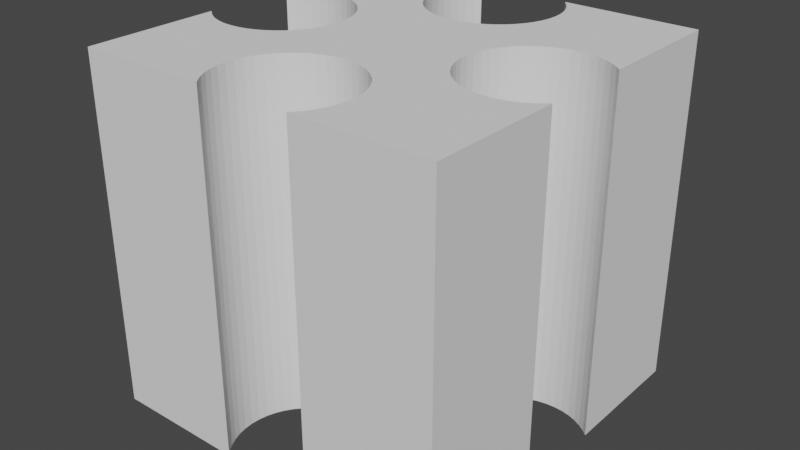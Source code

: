 # Source: Blackbox.blend  (saved by Blender 3.2.14; exported with 4.5.12 LTS)
import bpy
from mathutils import Matrix  # noqa: F401  (used for matrix-valued properties, if any)

bpy.ops.wm.read_factory_settings(use_empty=True)
scene = bpy.context.scene
scene.name = 'Scene'

# ---- collections
col_collection = bpy.data.collections.new('Collection'); scene.collection.children.link(col_collection)

# ---- world
world_world = bpy.data.worlds.new('World'); scene.world = world_world
world_world.use_nodes = True; world_world.node_tree.nodes.clear()
_N = world_world.node_tree.nodes; _L = world_world.node_tree.links
n0 = _N.new('ShaderNodeOutputWorld'); n0.name = 'World Output'; n0.location = (300, 300)
n1 = _N.new('ShaderNodeBackground'); n1.name = 'Background'; n1.location = (10, 300)
n1.inputs[0].default_value = (0.05088, 0.05088, 0.05088, 1.0)
_L.new(n1.outputs[0], n0.inputs[0])
n0.is_active_output = True
world_world.color = (0.05088, 0.05088, 0.05088)
world_world.use_sun_shadow = False
world_world.sun_shadow_jitter_overblur = 0.0

# ---- meshes
me_rectangle_001 = bpy.data.meshes.new('Rectangle.001')
me_rectangle_001.from_pydata([(-1.0, 1.0, 0.0), (1.0, 1.0, 0.0), (1.0, -1.0, 0.0), (-1.0, -1.0, 0.0), (-1.0, 0.2613, 0.0), (-1.0, -0.2613, 0.0), (-0.3885, -0.04926, 0.0), (-0.3982, -0.09652, 0.0), (-0.4138, -0.1413, 0.0), (-0.4348, -0.1833, 0.0), (-0.4609, -0.2219, 0.0), (-0.4916, -0.2568, 0.0), (-0.5265, -0.2875, 0.0), (-0.5651, -0.3135, 0.0), (-0.607, -0.3346, 0.0), (-0.6518, -0.3502, 0.0), (-0.6991, -0.3598, 0.0), (-0.7484, -0.3631, 0.0), (-0.7976, -0.3598, 0.0), (-0.8449, -0.3502, 0.0), (-0.8897, -0.3346, 0.0), (-0.9316, -0.3135, 0.0), (-0.9702, -0.2875, 0.0), (-0.9702, 0.2875, 0.0), (-0.9316, 0.3135, 0.0), (-0.8897, 0.3346, 0.0), (-0.8449, 0.3502, 0.0), (-0.7976, 0.3598, 0.0), (-0.7484, 0.3631, 0.0), (-0.6991, 0.3598, 0.0), (-0.6518, 0.3502, 0.0), (-0.607, 0.3346, 0.0), (-0.5651, 0.3135, 0.0), (-0.5265, 0.2875, 0.0), (-0.4916, 0.2568, 0.0), (-0.4609, 0.2219, 0.0), (-0.4348, 0.1833, 0.0), (-0.4138, 0.1413, 0.0), (-0.3982, 0.09652, 0.0), (-0.3885, 0.04926, 0.0), (-0.3852, 2.98e-08, 0.0), (1.0, 0.2613, 0.0), (1.0, -0.2613, 0.0), (0.9702, -0.2875, 0.0), (0.9316, -0.3135, 0.0), (0.8897, -0.3346, 0.0), (0.8449, -0.3502, 0.0), (0.7976, -0.3598, 0.0), (0.7484, -0.3631, 0.0), (0.6991, -0.3598, 0.0), (0.6518, -0.3502, 0.0), (0.607, -0.3346, 0.0), (0.5651, -0.3135, 0.0), (0.5265, -0.2875, 0.0), (0.4916, -0.2568, 0.0), (0.4609, -0.2219, 0.0), (0.4348, -0.1833, 0.0), (0.4138, -0.1413, 0.0), (0.3982, -0.09652, 0.0), (0.3885, -0.04926, 0.0), (0.3852, 0.0, 0.0), (0.3885, 0.04926, 0.0), (0.3982, 0.09652, 0.0), (0.4138, 0.1413, 0.0), (0.4348, 0.1833, 0.0), (0.4609, 0.2219, 0.0), (0.4916, 0.2568, 0.0), (0.5265, 0.2875, 0.0), (0.5651, 0.3135, 0.0), (0.607, 0.3346, 0.0), (0.6518, 0.3502, 0.0), (0.6991, 0.3598, 0.0), (0.7484, 0.3631, 0.0), (0.7976, 0.3598, 0.0), (0.8449, 0.3502, 0.0), (0.8897, 0.3346, 0.0), (0.9316, 0.3135, 0.0), (0.9702, 0.2875, 0.0), (-0.2613, 1.0, 0.0), (0.2613, 1.0, 0.0), (0.3598, 0.6991, 0.0), (0.3502, 0.6518, 0.0), (0.3346, 0.607, 0.0), (0.3135, 0.5651, 0.0), (0.2875, 0.5265, 0.0), (0.2568, 0.4916, 0.0), (0.2219, 0.4609, 0.0), (0.1833, 0.4348, 0.0), (0.1413, 0.4138, 0.0), (0.09652, 0.3982, 0.0), (0.04926, 0.3885, 0.0), (-3.874e-07, 0.3852, 0.0), (-0.04926, 0.3885, 0.0), (-0.09652, 0.3982, 0.0), (-0.1413, 0.4138, 0.0), (-0.1833, 0.4348, 0.0), (-0.2219, 0.4609, 0.0), (-0.2568, 0.4916, 0.0), (-0.2875, 0.5265, 0.0), (-0.3135, 0.5651, 0.0), (-0.3346, 0.607, 0.0), (-0.3502, 0.6518, 0.0), (-0.3598, 0.6991, 0.0), (-0.3631, 0.7484, 0.0), (-0.3598, 0.7976, 0.0), (-0.3502, 0.8449, 0.0), (-0.3346, 0.8897, 0.0), (-0.3135, 0.9316, 0.0), (-0.2875, 0.9702, 0.0), (0.2875, 0.9702, 0.0), (0.3135, 0.9316, 0.0), (0.3346, 0.8897, 0.0), (0.3502, 0.8449, 0.0), (0.3598, 0.7976, 0.0), (0.3631, 0.7484, 0.0), (0.2613, -1.0, 0.0), (-0.2613, -1.0, 0.0), (0.3598, -0.7976, 0.0), (0.3502, -0.8449, 0.0), (0.3346, -0.8897, 0.0), (0.3135, -0.9316, 0.0), (0.2875, -0.9702, 0.0), (-0.2875, -0.9702, 0.0), (-0.3135, -0.9316, 0.0), (-0.3346, -0.8897, 0.0), (-0.3502, -0.8449, 0.0), (-0.3598, -0.7976, 0.0), (-0.3631, -0.7484, 0.0), (-0.3598, -0.6991, 0.0), (-0.3502, -0.6518, 0.0), (-0.3346, -0.607, 0.0), (-0.3135, -0.5651, 0.0), (-0.2875, -0.5265, 0.0), (-0.2568, -0.4916, 0.0), (-0.2219, -0.4609, 0.0), (-0.1833, -0.4348, 0.0), (-0.1413, -0.4138, 0.0), (-0.09652, -0.3982, 0.0), (-0.04926, -0.3885, 0.0), (3.874e-07, -0.3852, 0.0), (0.04926, -0.3885, 0.0), (0.09652, -0.3982, 0.0), (0.1413, -0.4138, 0.0), (0.1833, -0.4348, 0.0), (0.2219, -0.4609, 0.0), (0.2568, -0.4916, 0.0), (0.2875, -0.5265, 0.0), (0.3135, -0.5651, 0.0), (0.3346, -0.607, 0.0), (0.3502, -0.6518, 0.0), (0.3598, -0.6991, 0.0), (0.3631, -0.7484, 0.0), (-1.0, -0.2613, 77.53), (-1.0, -1.0, 77.53), (1.0, 1.0, 77.53), (0.2613, 1.0, 77.53), (-0.2613, -1.0, 77.53), (1.0, -0.2613, 77.53), (1.0, -1.0, 77.53), (-1.0, 1.0, 77.53), (-1.0, 0.2613, 77.53), (-0.3885, -0.04926, 77.53), (-0.3982, -0.09652, 77.53), (-0.4138, -0.1413, 77.53), (-0.4348, -0.1833, 77.53), (-0.4609, -0.2219, 77.53), (-0.4916, -0.2568, 77.53), (-0.5265, -0.2875, 77.53), (-0.5651, -0.3135, 77.53), (-0.607, -0.3346, 77.53), (-0.6518, -0.3502, 77.53), (-0.6991, -0.3598, 77.53), (-0.7484, -0.3631, 77.53), (-0.7976, -0.3598, 77.53), (-0.8449, -0.3502, 77.53), (-0.8897, -0.3346, 77.53), (-0.9316, -0.3135, 77.53), (-0.9702, -0.2875, 77.53), (-0.9702, 0.2875, 77.53), (-0.9316, 0.3135, 77.53), (-0.8897, 0.3346, 77.53), (-0.8449, 0.3502, 77.53), (-0.7976, 0.3598, 77.53), (-0.7484, 0.3631, 77.53), (-0.6991, 0.3598, 77.53), (-0.6518, 0.3502, 77.53), (-0.607, 0.3346, 77.53), (-0.5651, 0.3135, 77.53), (-0.5265, 0.2875, 77.53), (-0.4916, 0.2568, 77.53), (-0.4609, 0.2219, 77.53), (-0.4348, 0.1833, 77.53), (-0.4138, 0.1413, 77.53), (-0.3982, 0.09652, 77.53), (-0.3885, 0.04926, 77.53), (-0.3852, 2.98e-08, 77.53), (1.0, 0.2613, 77.53), (0.9702, -0.2875, 77.53), (0.9316, -0.3135, 77.53), (0.8897, -0.3346, 77.53), (0.8449, -0.3502, 77.53), (0.7976, -0.3598, 77.53), (0.7484, -0.3631, 77.53), (0.6991, -0.3598, 77.53), (0.6518, -0.3502, 77.53), (0.607, -0.3346, 77.53), (0.5651, -0.3135, 77.53), (0.5265, -0.2875, 77.53), (0.4916, -0.2568, 77.53), (0.4609, -0.2219, 77.53), (0.4348, -0.1833, 77.53), (0.4138, -0.1413, 77.53), (0.3982, -0.09652, 77.53), (0.3885, -0.04926, 77.53), (0.3852, 0.0, 77.53), (0.3885, 0.04926, 77.53), (0.3982, 0.09652, 77.53), (0.4138, 0.1413, 77.53), (0.4348, 0.1833, 77.53), (0.4609, 0.2219, 77.53), (0.4916, 0.2568, 77.53), (0.5265, 0.2875, 77.53), (0.5651, 0.3135, 77.53), (0.607, 0.3346, 77.53), (0.6518, 0.3502, 77.53), (0.6991, 0.3598, 77.53), (0.7484, 0.3631, 77.53), (0.7976, 0.3598, 77.53), (0.8449, 0.3502, 77.53), (0.8897, 0.3346, 77.53), (0.9316, 0.3135, 77.53), (0.9702, 0.2875, 77.53), (-0.2613, 1.0, 77.53), (0.3598, 0.6991, 77.53), (0.3502, 0.6518, 77.53), (0.3346, 0.607, 77.53), (0.3135, 0.5651, 77.53), (0.2875, 0.5265, 77.53), (0.2568, 0.4916, 77.53), (0.2219, 0.4609, 77.53), (0.1833, 0.4348, 77.53), (0.1413, 0.4138, 77.53), (0.09652, 0.3982, 77.53), (0.04926, 0.3885, 77.53), (-3.874e-07, 0.3852, 77.53), (-0.04926, 0.3885, 77.53), (-0.09652, 0.3982, 77.53), (-0.1413, 0.4138, 77.53), (-0.1833, 0.4348, 77.53), (-0.2219, 0.4609, 77.53), (-0.2568, 0.4916, 77.53), (-0.2875, 0.5265, 77.53), (-0.3135, 0.5651, 77.53), (-0.3346, 0.607, 77.53), (-0.3502, 0.6518, 77.53), (-0.3598, 0.6991, 77.53), (-0.3631, 0.7484, 77.53), (-0.3598, 0.7976, 77.53), (-0.3502, 0.8449, 77.53), (-0.3346, 0.8897, 77.53), (-0.3135, 0.9316, 77.53), (-0.2875, 0.9702, 77.53), (0.2875, 0.9702, 77.53), (0.3135, 0.9316, 77.53), (0.3346, 0.8897, 77.53), (0.3502, 0.8449, 77.53), (0.3598, 0.7976, 77.53), (0.3631, 0.7484, 77.53), (0.2613, -1.0, 77.53), (0.3598, -0.7976, 77.53), (0.3502, -0.8449, 77.53), (0.3346, -0.8897, 77.53), (0.3135, -0.9316, 77.53), (0.2875, -0.9702, 77.53), (-0.2875, -0.9702, 77.53), (-0.3135, -0.9316, 77.53), (-0.3346, -0.8897, 77.53), (-0.3502, -0.8449, 77.53), (-0.3598, -0.7976, 77.53), (-0.3631, -0.7484, 77.53), (-0.3598, -0.6991, 77.53), (-0.3502, -0.6518, 77.53), (-0.3346, -0.607, 77.53), (-0.3135, -0.5651, 77.53), (-0.2875, -0.5265, 77.53), (-0.2568, -0.4916, 77.53), (-0.2219, -0.4609, 77.53), (-0.1833, -0.4348, 77.53), (-0.1413, -0.4138, 77.53), (-0.09652, -0.3982, 77.53), (-0.04926, -0.3885, 77.53), (3.874e-07, -0.3852, 77.53), (0.04926, -0.3885, 77.53), (0.09652, -0.3982, 77.53), (0.1413, -0.4138, 77.53), (0.1833, -0.4348, 77.53), (0.2219, -0.4609, 77.53), (0.2568, -0.4916, 77.53), (0.2875, -0.5265, 77.53), (0.3135, -0.5651, 77.53), (0.3346, -0.607, 77.53), (0.3502, -0.6518, 77.53), (0.3598, -0.6991, 77.53), (0.3631, -0.7484, 77.53)], [], [(3, 5, 22, 21, 20, 19, 18, 17, 16, 15, 14, 13, 12, 11, 10, 9, 8, 7, 6, 40, 39, 38, 37, 36, 35, 34, 33, 32, 31, 30, 29, 28, 27, 26, 25, 24, 23, 4, 0, 78, 108, 107, 106, 105, 104, 103, 102, 101, 100, 99, 98, 97, 96, 95, 94, 93, 92, 91, 90, 89, 88, 87, 86, 85, 84, 83, 82, 81, 80, 114, 113, 112, 111, 110, 109, 79, 1), (3, 1, 41, 77, 76, 75, 74, 73, 72, 71, 70, 69, 68, 67, 66, 65, 64, 63, 62, 61, 60, 59, 58, 57, 56, 55, 54, 53, 52, 51, 50, 49, 48, 47, 46, 45, 44, 43, 42, 2, 115, 121, 120, 119, 118, 117, 151, 150, 149, 148, 147, 146, 145, 144, 143, 142, 141, 140, 139, 138, 137, 136, 135, 134, 133, 132, 131, 130, 129, 128, 127, 126, 125, 124, 123, 122, 116), (153, 154, 155, 262, 263, 264, 265, 266, 267, 233, 234, 235, 236, 237, 238, 239, 240, 241, 242, 243, 244, 245, 246, 247, 248, 249, 250, 251, 252, 253, 254, 255, 256, 257, 258, 259, 260, 261, 232, 159, 160, 178, 179, 180, 181, 182, 183, 184, 185, 186, 187, 188, 189, 190, 191, 192, 193, 194, 195, 161, 162, 163, 164, 165, 166, 167, 168, 169, 170, 171, 172, 173, 174, 175, 176, 177, 152), (153, 156, 274, 275, 276, 277, 278, 279, 280, 281, 282, 283, 284, 285, 286, 287, 288, 289, 290, 291, 292, 293, 294, 295, 296, 297, 298, 299, 300, 301, 302, 303, 269, 270, 271, 272, 273, 268, 158, 157, 197, 198, 199, 200, 201, 202, 203, 204, 205, 206, 207, 208, 209, 210, 211, 212, 213, 214, 215, 216, 217, 218, 219, 220, 221, 222, 223, 224, 225, 226, 227, 228, 229, 230, 231, 196, 154), (33, 34, 189, 188), (136, 137, 289, 288), (86, 87, 240, 239), (34, 35, 190, 189), (137, 138, 290, 289), (87, 88, 241, 240), (35, 36, 191, 190), (138, 139, 291, 290), (88, 89, 242, 241), (36, 37, 192, 191), (139, 140, 292, 291), (89, 90, 243, 242), (37, 38, 193, 192), (140, 141, 293, 292), (90, 91, 244, 243), (38, 39, 194, 193), (141, 142, 294, 293), (91, 92, 245, 244), (39, 40, 195, 194), (142, 143, 295, 294), (92, 93, 246, 245), (40, 6, 161, 195), (143, 144, 296, 295), (93, 94, 247, 246), (41, 1, 154, 196), (144, 145, 297, 296), (94, 95, 248, 247), (42, 43, 197, 157), (145, 146, 298, 297), (95, 96, 249, 248), (43, 44, 198, 197), (146, 147, 299, 298), (96, 97, 250, 249), (44, 45, 199, 198), (147, 148, 300, 299), (97, 98, 251, 250), (45, 46, 200, 199), (148, 149, 301, 300), (98, 99, 252, 251), (46, 47, 201, 200), (149, 150, 302, 301), (99, 100, 253, 252), (47, 48, 202, 201), (150, 151, 303, 302), (100, 101, 254, 253), (48, 49, 203, 202), (151, 117, 269, 303), (101, 102, 255, 254), (49, 50, 204, 203), (102, 103, 256, 255), (50, 51, 205, 204), (5, 3, 153, 152), (103, 104, 257, 256), (51, 52, 206, 205), (104, 105, 258, 257), (52, 53, 207, 206), (1, 79, 155, 154), (105, 106, 259, 258), (53, 54, 208, 207), (3, 116, 156, 153), (106, 107, 260, 259), (54, 55, 209, 208), (2, 42, 157, 158), (107, 108, 261, 260), (55, 56, 210, 209), (0, 4, 160, 159), (108, 78, 232, 261), (56, 57, 211, 210), (6, 7, 162, 161), (79, 109, 262, 155), (57, 58, 212, 211), (7, 8, 163, 162), (109, 110, 263, 262), (58, 59, 213, 212), (8, 9, 164, 163), (110, 111, 264, 263), (59, 60, 214, 213), (9, 10, 165, 164), (111, 112, 265, 264), (60, 61, 215, 214), (10, 11, 166, 165), (112, 113, 266, 265), (61, 62, 216, 215), (11, 12, 167, 166), (113, 114, 267, 266), (62, 63, 217, 216), (12, 13, 168, 167), (114, 80, 233, 267), (63, 64, 218, 217), (13, 14, 169, 168), (115, 2, 158, 268), (64, 65, 219, 218), (14, 15, 170, 169), (117, 118, 270, 269), (65, 66, 220, 219), (15, 16, 171, 170), (118, 119, 271, 270), (66, 67, 221, 220), (16, 17, 172, 171), (119, 120, 272, 271), (67, 68, 222, 221), (17, 18, 173, 172), (120, 121, 273, 272), (68, 69, 223, 222), (18, 19, 174, 173), (121, 115, 268, 273), (69, 70, 224, 223), (19, 20, 175, 174), (116, 122, 274, 156), (70, 71, 225, 224), (20, 21, 176, 175), (122, 123, 275, 274), (71, 72, 226, 225), (21, 22, 177, 176), (123, 124, 276, 275), (72, 73, 227, 226), (22, 5, 152, 177), (124, 125, 277, 276), (73, 74, 228, 227), (4, 23, 178, 160), (125, 126, 278, 277), (74, 75, 229, 228), (23, 24, 179, 178), (126, 127, 279, 278), (75, 76, 230, 229), (24, 25, 180, 179), (127, 128, 280, 279), (76, 77, 231, 230), (25, 26, 181, 180), (128, 129, 281, 280), (77, 41, 196, 231), (26, 27, 182, 181), (129, 130, 282, 281), (78, 0, 159, 232), (27, 28, 183, 182), (130, 131, 283, 282), (80, 81, 234, 233), (28, 29, 184, 183), (131, 132, 284, 283), (81, 82, 235, 234), (29, 30, 185, 184), (132, 133, 285, 284), (82, 83, 236, 235), (30, 31, 186, 185), (133, 134, 286, 285), (83, 84, 237, 236), (31, 32, 187, 186), (134, 135, 287, 286), (84, 85, 238, 237), (32, 33, 188, 187), (135, 136, 288, 287), (85, 86, 239, 238)])
_uv = me_rectangle_001.uv_layers.new(name='UVMap')
_uv.uv.foreach_set('vector', [1.0, 0.0, 0.6306, 0.0, 0.6487, 0.0, 0.6682, 0.0, 0.6857, 0.0, 0.7009, 0.0, 0.7136, 0.0, 0.7235, 0.0, 0.7301, 0.0, 0.7331, 0.0, 0.7328, 0.0, 0.7293, 0.0, 0.7226, 0.0, 0.7131, 0.0, 0.7008, 0.0, 0.6858, 0.0, 0.6684, 0.0, 0.6486, 0.0, 0.6265, 0.0, 0.6025, 0.0, 0.5773, 0.0, 0.552, 0.0, 0.527, 0.0, 0.5026, 0.0, 0.4789, 0.0, 0.4564, 0.0, 0.4352, 0.0, 0.4157, 0.0, 0.3982, 0.0, 0.3829, 0.0, 0.3702, 0.0, 0.3604, 0.0, 0.3538, 0.0, 0.3508, 0.0, 0.3511, 0.0, 0.3546, 0.0, 0.3612, 0.0, 0.3694, 0.0, 0.0, 0.0, 0.1231, 0.0, 0.1336, 0.0, 0.1486, 0.0, 0.1661, 0.0, 0.1859, 0.0, 0.2079, 0.0, 0.232, 0.0, 0.2571, 0.0, 0.2824, 0.0, 0.3074, 0.0, 0.3319, 0.0, 0.3555, 0.0, 0.3781, 0.0, 0.3992, 0.0, 0.4187, 0.0, 0.4362, 0.0, 0.4515, 0.0, 0.4642, 0.0, 0.4741, 0.0, 0.4806, 0.0, 0.4837, 0.0, 0.4833, 0.0, 0.4798, 0.0, 0.4732, 0.0, 0.4637, 0.0, 0.4513, 0.0, 0.4364, 0.0, 0.4189, 0.0, 0.3991, 0.0, 0.3771, 0.0, 0.353, 0.0, 0.3278, 0.0, 0.3026, 0.0, 0.2776, 0.0, 0.2531, 0.0, 0.2295, 0.0, 0.2102, 0.0, 0.3333, 0.0, 1.0, 0.0, 0.3333, 0.0, 0.4565, 0.0, 0.457, 0.0, 0.4591, 0.0, 0.4626, 0.0, 0.4675, 0.0, 0.4738, 0.0, 0.4814, 0.0, 0.4902, 0.0, 0.4997, 0.0, 0.5097, 0.0, 0.5202, 0.0, 0.531, 0.0, 0.5419, 0.0, 0.5529, 0.0, 0.5637, 0.0, 0.5742, 0.0, 0.5842, 0.0, 0.5937, 0.0, 0.6025, 0.0, 0.6101, 0.0, 0.6164, 0.0, 0.6213, 0.0, 0.6247, 0.0, 0.6268, 0.0, 0.6275, 0.0, 0.6268, 0.0, 0.6247, 0.0, 0.6213, 0.0, 0.6164, 0.0, 0.6101, 0.0, 0.6025, 0.0, 0.5937, 0.0, 0.5842, 0.0, 0.5742, 0.0, 0.5637, 0.0, 0.5529, 0.0, 0.5435, 0.0, 0.6667, 0.0, 0.7898, 0.0, 0.7805, 0.0, 0.7697, 0.0, 0.7592, 0.0, 0.7491, 0.0, 0.7396, 0.0, 0.7309, 0.0, 0.7232, 0.0, 0.7169, 0.0, 0.7121, 0.0, 0.7086, 0.0, 0.7065, 0.0, 0.7058, 0.0, 0.7065, 0.0, 0.7086, 0.0, 0.7121, 0.0, 0.7169, 0.0, 0.7232, 0.0, 0.7309, 0.0, 0.7396, 0.0, 0.7491, 0.0, 0.7592, 0.0, 0.7697, 0.0, 0.7805, 0.0, 0.7914, 0.0, 0.8023, 0.0, 0.8131, 0.0, 0.8236, 0.0, 0.8337, 0.0, 0.8432, 0.0, 0.8519, 0.0, 0.8596, 0.0, 0.8658, 0.0, 0.8707, 0.0, 0.8742, 0.0, 0.8763, 0.0, 0.8769, 0.0, 1.0, 0.0, 0.3333, 0.0, 0.2102, 0.0, 0.2295, 0.0, 0.2531, 0.0, 0.2776, 0.0, 0.3026, 0.0, 0.3278, 0.0, 0.353, 0.0, 0.3771, 0.0, 0.3991, 0.0, 0.4189, 0.0, 0.4364, 0.0, 0.4513, 0.0, 0.4637, 0.0, 0.4732, 0.0, 0.4798, 0.0, 0.4833, 0.0, 0.4837, 0.0, 0.4806, 0.0, 0.4741, 0.0, 0.4642, 0.0, 0.4515, 0.0, 0.4362, 0.0, 0.4187, 0.0, 0.3992, 0.0, 0.3781, 0.0, 0.3555, 0.0, 0.3319, 0.0, 0.3074, 0.0, 0.2824, 0.0, 0.2571, 0.0, 0.232, 0.0, 0.2079, 0.0, 0.1859, 0.0, 0.1661, 0.0, 0.1486, 0.0, 0.1336, 0.0, 0.1231, 0.0, 0.0, 0.0, 0.3694, 0.0, 0.3612, 0.0, 0.3546, 0.0, 0.3511, 0.0, 0.3508, 0.0, 0.3538, 0.0, 0.3604, 0.0, 0.3702, 0.0, 0.3829, 0.0, 0.3982, 0.0, 0.4157, 0.0, 0.4352, 0.0, 0.4564, 0.0, 0.4789, 0.0, 0.5026, 0.0, 0.527, 0.0, 0.552, 0.0, 0.5773, 0.0, 0.6025, 0.0, 0.6265, 0.0, 0.6486, 0.0, 0.6684, 0.0, 0.6858, 0.0, 0.7008, 0.0, 0.7131, 0.0, 0.7226, 0.0, 0.7293, 0.0, 0.7328, 0.0, 0.7331, 0.0, 0.7301, 0.0, 0.7235, 0.0, 0.7136, 0.0, 0.7009, 0.0, 0.6857, 0.0, 0.6682, 0.0, 0.6487, 0.0, 0.6306, 0.0, 1.0, 0.0, 0.8769, 0.0, 0.8763, 0.0, 0.8742, 0.0, 0.8707, 0.0, 0.8658, 0.0, 0.8596, 0.0, 0.8519, 0.0, 0.8432, 0.0, 0.8337, 0.0, 0.8236, 0.0, 0.8131, 0.0, 0.8023, 0.0, 0.7914, 0.0, 0.7805, 0.0, 0.7697, 0.0, 0.7592, 0.0, 0.7491, 0.0, 0.7396, 0.0, 0.7309, 0.0, 0.7232, 0.0, 0.7169, 0.0, 0.7121, 0.0, 0.7086, 0.0, 0.7065, 0.0, 0.7058, 0.0, 0.7065, 0.0, 0.7086, 0.0, 0.7121, 0.0, 0.7169, 0.0, 0.7232, 0.0, 0.7309, 0.0, 0.7396, 0.0, 0.7491, 0.0, 0.7592, 0.0, 0.7697, 0.0, 0.7805, 0.0, 0.7898, 0.0, 0.6667, 0.0, 0.5435, 0.0, 0.5529, 0.0, 0.5637, 0.0, 0.5742, 0.0, 0.5842, 0.0, 0.5937, 0.0, 0.6025, 0.0, 0.6101, 0.0, 0.6164, 0.0, 0.6213, 0.0, 0.6247, 0.0, 0.6268, 0.0, 0.6275, 0.0, 0.6268, 0.0, 0.6247, 0.0, 0.6213, 0.0, 0.6164, 0.0, 0.6101, 0.0, 0.6025, 0.0, 0.5937, 0.0, 0.5842, 0.0, 0.5742, 0.0, 0.5637, 0.0, 0.5529, 0.0, 0.5419, 0.0, 0.531, 0.0, 0.5202, 0.0, 0.5097, 0.0, 0.4997, 0.0, 0.4902, 0.0, 0.4814, 0.0, 0.4738, 0.0, 0.4675, 0.0, 0.4626, 0.0, 0.4591, 0.0, 0.457, 0.0, 0.4565, 0.0, 0.3333, 0.0, 0.4352, 0.0, 0.4564, 0.0, 0.4564, 0.0, 0.4352, 0.0, 0.7592, 0.0, 0.7491, 0.0, 0.7491, 0.0, 0.7592, 0.0, 0.4732, 0.0, 0.4798, 0.0, 0.4798, 0.0, 0.4732, 0.0, 0.4564, 0.0, 0.4789, 0.0, 0.4789, 0.0, 0.4564, 0.0, 0.7491, 0.0, 0.7396, 0.0, 0.7396, 0.0, 0.7491, 0.0, 0.4798, 0.0, 0.4833, 0.0, 0.4833, 0.0, 0.4798, 0.0, 0.4789, 0.0, 0.5026, 0.0, 0.5026, 0.0, 0.4789, 0.0, 0.7396, 0.0, 0.7309, 0.0, 0.7309, 0.0, 0.7396, 0.0, 0.4833, 0.0, 0.4837, 0.0, 0.4837, 0.0, 0.4833, 0.0, 0.5026, 0.0, 0.527, 0.0, 0.527, 0.0, 0.5026, 0.0, 0.7309, 0.0, 0.7232, 0.0, 0.7232, 0.0, 0.7309, 0.0, 0.4837, 0.0, 0.4806, 0.0, 0.4806, 0.0, 0.4837, 0.0, 0.527, 0.0, 0.552, 0.0, 0.552, 0.0, 0.527, 0.0, 0.7232, 0.0, 0.7169, 0.0, 0.7169, 0.0, 0.7232, 0.0, 0.4806, 0.0, 0.4741, 0.0, 0.4741, 0.0, 0.4806, 0.0, 0.552, 0.0, 0.5773, 0.0, 0.5773, 0.0, 0.552, 0.0, 0.7169, 0.0, 0.7121, 0.0, 0.7121, 0.0, 0.7169, 0.0, 0.4741, 0.0, 0.4642, 0.0, 0.4642, 0.0, 0.4741, 0.0, 0.5773, 0.0, 0.6025, 0.0, 0.6025, 0.0, 0.5773, 0.0, 0.7121, 0.0, 0.7086, 0.0, 0.7086, 0.0, 0.7121, 0.0, 0.4642, 0.0, 0.4515, 0.0, 0.4515, 0.0, 0.4642, 0.0, 0.6025, 0.0, 0.6265, 0.0, 0.6265, 0.0, 0.6025, 0.0, 0.7086, 0.0, 0.7065, 0.0, 0.7065, 0.0, 0.7086, 0.0, 0.4515, 0.0, 0.4362, 0.0, 0.4362, 0.0, 0.4515, 0.0, 0.4565, 0.0, 0.3333, 0.0, 0.3333, 0.0, 0.4565, 0.0, 0.7065, 0.0, 0.7058, 0.0, 0.7058, 0.0, 0.7065, 0.0, 0.4362, 0.0, 0.4187, 0.0, 0.4187, 0.0, 0.4362, 0.0, 0.5435, 0.0, 0.5529, 0.0, 0.5529, 0.0, 0.5435, 0.0, 0.7058, 0.0, 0.7065, 0.0, 0.7065, 0.0, 0.7058, 0.0, 0.4187, 0.0, 0.3992, 0.0, 0.3992, 0.0, 0.4187, 0.0, 0.5529, 0.0, 0.5637, 0.0, 0.5637, 0.0, 0.5529, 0.0, 0.7065, 0.0, 0.7086, 0.0, 0.7086, 0.0, 0.7065, 0.0, 0.3992, 0.0, 0.3781, 0.0, 0.3781, 0.0, 0.3992, 0.0, 0.5637, 0.0, 0.5742, 0.0, 0.5742, 0.0, 0.5637, 0.0, 0.7086, 0.0, 0.7121, 0.0, 0.7121, 0.0, 0.7086, 0.0, 0.3781, 0.0, 0.3555, 0.0, 0.3555, 0.0, 0.3781, 0.0, 0.5742, 0.0, 0.5842, 0.0, 0.5842, 0.0, 0.5742, 0.0, 0.7121, 0.0, 0.7169, 0.0, 0.7169, 0.0, 0.7121, 0.0, 0.3555, 0.0, 0.3319, 0.0, 0.3319, 0.0, 0.3555, 0.0, 0.5842, 0.0, 0.5937, 0.0, 0.5937, 0.0, 0.5842, 0.0, 0.7169, 0.0, 0.7232, 0.0, 0.7232, 0.0, 0.7169, 0.0, 0.3319, 0.0, 0.3074, 0.0, 0.3074, 0.0, 0.3319, 0.0, 0.5937, 0.0, 0.6025, 0.0, 0.6025, 0.0, 0.5937, 0.0, 0.7232, 0.0, 0.7309, 0.0, 0.7309, 0.0, 0.7232, 0.0, 0.3074, 0.0, 0.2824, 0.0, 0.2824, 0.0, 0.3074, 0.0, 0.6025, 0.0, 0.6101, 0.0, 0.6101, 0.0, 0.6025, 0.0, 0.7309, 0.0, 0.7396, 0.0, 0.7396, 0.0, 0.7309, 0.0, 0.2824, 0.0, 0.2571, 0.0, 0.2571, 0.0, 0.2824, 0.0, 0.6101, 0.0, 0.6164, 0.0, 0.6164, 0.0, 0.6101, 0.0, 0.2571, 0.0, 0.232, 0.0, 0.232, 0.0, 0.2571, 0.0, 0.6164, 0.0, 0.6213, 0.0, 0.6213, 0.0, 0.6164, 0.0, 0.6306, 0.0, 1.0, 0.0, 1.0, 0.0, 0.6306, 0.0, 0.232, 0.0, 0.2079, 0.0, 0.2079, 0.0, 0.232, 0.0, 0.6213, 0.0, 0.6247, 0.0, 0.6247, 0.0, 0.6213, 0.0, 0.2079, 0.0, 0.1859, 0.0, 0.1859, 0.0, 0.2079, 0.0, 0.6247, 0.0, 0.6268, 0.0, 0.6268, 0.0, 0.6247, 0.0, 0.3333, 0.0, 0.2102, 0.0, 0.2102, 0.0, 0.3333, 0.0, 0.1859, 0.0, 0.1661, 0.0, 0.1661, 0.0, 0.1859, 0.0, 0.6268, 0.0, 0.6275, 0.0, 0.6275, 0.0, 0.6268, 0.0, 1.0, 0.0, 0.8769, 0.0, 0.8769, 0.0, 1.0, 0.0, 0.1661, 0.0, 0.1486, 0.0, 0.1486, 0.0, 0.1661, 0.0, 0.6275, 0.0, 0.6268, 0.0, 0.6268, 0.0, 0.6275, 0.0, 0.6667, 0.0, 0.5435, 0.0, 0.5435, 0.0, 0.6667, 0.0, 0.1486, 0.0, 0.1336, 0.0, 0.1336, 0.0, 0.1486, 0.0, 0.6268, 0.0, 0.6247, 0.0, 0.6247, 0.0, 0.6268, 0.0, 0.0, 0.0, 0.3694, 0.0, 0.3694, 0.0, 0.0, 0.0, 0.1336, 0.0, 0.1231, 0.0, 0.1231, 0.0, 0.1336, 0.0, 0.6247, 0.0, 0.6213, 0.0, 0.6213, 0.0, 0.6247, 0.0, 0.6265, 0.0, 0.6486, 0.0, 0.6486, 0.0, 0.6265, 0.0, 0.2102, 0.0, 0.2295, 0.0, 0.2295, 0.0, 0.2102, 0.0, 0.6213, 0.0, 0.6164, 0.0, 0.6164, 0.0, 0.6213, 0.0, 0.6486, 0.0, 0.6684, 0.0, 0.6684, 0.0, 0.6486, 0.0, 0.2295, 0.0, 0.2531, 0.0, 0.2531, 0.0, 0.2295, 0.0, 0.6164, 0.0, 0.6101, 0.0, 0.6101, 0.0, 0.6164, 0.0, 0.6684, 0.0, 0.6858, 0.0, 0.6858, 0.0, 0.6684, 0.0, 0.2531, 0.0, 0.2776, 0.0, 0.2776, 0.0, 0.2531, 0.0, 0.6101, 0.0, 0.6025, 0.0, 0.6025, 0.0, 0.6101, 0.0, 0.6858, 0.0, 0.7008, 0.0, 0.7008, 0.0, 0.6858, 0.0, 0.2776, 0.0, 0.3026, 0.0, 0.3026, 0.0, 0.2776, 0.0, 0.6025, 0.0, 0.5937, 0.0, 0.5937, 0.0, 0.6025, 0.0, 0.7008, 0.0, 0.7131, 0.0, 0.7131, 0.0, 0.7008, 0.0, 0.3026, 0.0, 0.3278, 0.0, 0.3278, 0.0, 0.3026, 0.0, 0.5937, 0.0, 0.5842, 0.0, 0.5842, 0.0, 0.5937, 0.0, 0.7131, 0.0, 0.7226, 0.0, 0.7226, 0.0, 0.7131, 0.0, 0.3278, 0.0, 0.353, 0.0, 0.353, 0.0, 0.3278, 0.0, 0.5842, 0.0, 0.5742, 0.0, 0.5742, 0.0, 0.5842, 0.0, 0.7226, 0.0, 0.7293, 0.0, 0.7293, 0.0, 0.7226, 0.0, 0.353, 0.0, 0.3771, 0.0, 0.3771, 0.0, 0.353, 0.0, 0.5742, 0.0, 0.5637, 0.0, 0.5637, 0.0, 0.5742, 0.0, 0.7293, 0.0, 0.7328, 0.0, 0.7328, 0.0, 0.7293, 0.0, 0.7898, 0.0, 0.6667, 0.0, 0.6667, 0.0, 0.7898, 0.0, 0.5637, 0.0, 0.5529, 0.0, 0.5529, 0.0, 0.5637, 0.0, 0.7328, 0.0, 0.7331, 0.0, 0.7331, 0.0, 0.7328, 0.0, 0.7396, 0.0, 0.7491, 0.0, 0.7491, 0.0, 0.7396, 0.0, 0.5529, 0.0, 0.5419, 0.0, 0.5419, 0.0, 0.5529, 0.0, 0.7331, 0.0, 0.7301, 0.0, 0.7301, 0.0, 0.7331, 0.0, 0.7491, 0.0, 0.7592, 0.0, 0.7592, 0.0, 0.7491, 0.0, 0.5419, 0.0, 0.531, 0.0, 0.531, 0.0, 0.5419, 0.0, 0.7301, 0.0, 0.7235, 0.0, 0.7235, 0.0, 0.7301, 0.0, 0.7592, 0.0, 0.7697, 0.0, 0.7697, 0.0, 0.7592, 0.0, 0.531, 0.0, 0.5202, 0.0, 0.5202, 0.0, 0.531, 0.0, 0.7235, 0.0, 0.7136, 0.0, 0.7136, 0.0, 0.7235, 0.0, 0.7697, 0.0, 0.7805, 0.0, 0.7805, 0.0, 0.7697, 0.0, 0.5202, 0.0, 0.5097, 0.0, 0.5097, 0.0, 0.5202, 0.0, 0.7136, 0.0, 0.7009, 0.0, 0.7009, 0.0, 0.7136, 0.0, 0.7805, 0.0, 0.7898, 0.0, 0.7898, 0.0, 0.7805, 0.0, 0.5097, 0.0, 0.4997, 0.0, 0.4997, 0.0, 0.5097, 0.0, 0.7009, 0.0, 0.6857, 0.0, 0.6857, 0.0, 0.7009, 0.0, 0.8769, 0.0, 0.8763, 0.0, 0.8763, 0.0, 0.8769, 0.0, 0.4997, 0.0, 0.4902, 0.0, 0.4902, 0.0, 0.4997, 0.0, 0.6857, 0.0, 0.6682, 0.0, 0.6682, 0.0, 0.6857, 0.0, 0.8763, 0.0, 0.8742, 0.0, 0.8742, 0.0, 0.8763, 0.0, 0.4902, 0.0, 0.4814, 0.0, 0.4814, 0.0, 0.4902, 0.0, 0.6682, 0.0, 0.6487, 0.0, 0.6487, 0.0, 0.6682, 0.0, 0.8742, 0.0, 0.8707, 0.0, 0.8707, 0.0, 0.8742, 0.0, 0.4814, 0.0, 0.4738, 0.0, 0.4738, 0.0, 0.4814, 0.0, 0.6487, 0.0, 0.6306, 0.0, 0.6306, 0.0, 0.6487, 0.0, 0.8707, 0.0, 0.8658, 0.0, 0.8658, 0.0, 0.8707, 0.0, 0.4738, 0.0, 0.4675, 0.0, 0.4675, 0.0, 0.4738, 0.0, 0.3694, 0.0, 0.3612, 0.0, 0.3612, 0.0, 0.3694, 0.0, 0.8658, 0.0, 0.8596, 0.0, 0.8596, 0.0, 0.8658, 0.0, 0.4675, 0.0, 0.4626, 0.0, 0.4626, 0.0, 0.4675, 0.0, 0.3612, 0.0, 0.3546, 0.0, 0.3546, 0.0, 0.3612, 0.0, 0.8596, 0.0, 0.8519, 0.0, 0.8519, 0.0, 0.8596, 0.0, 0.4626, 0.0, 0.4591, 0.0, 0.4591, 0.0, 0.4626, 0.0, 0.3546, 0.0, 0.3511, 0.0, 0.3511, 0.0, 0.3546, 0.0, 0.8519, 0.0, 0.8432, 0.0, 0.8432, 0.0, 0.8519, 0.0, 0.4591, 0.0, 0.457, 0.0, 0.457, 0.0, 0.4591, 0.0, 0.3511, 0.0, 0.3508, 0.0, 0.3508, 0.0, 0.3511, 0.0, 0.8432, 0.0, 0.8337, 0.0, 0.8337, 0.0, 0.8432, 0.0, 0.457, 0.0, 0.4565, 0.0, 0.4565, 0.0, 0.457, 0.0, 0.3508, 0.0, 0.3538, 0.0, 0.3538, 0.0, 0.3508, 0.0, 0.8337, 0.0, 0.8236, 0.0, 0.8236, 0.0, 0.8337, 0.0, 0.1231, 0.0, 0.0, 0.0, 0.0, 0.0, 0.1231, 0.0, 0.3538, 0.0, 0.3604, 0.0, 0.3604, 0.0, 0.3538, 0.0, 0.8236, 0.0, 0.8131, 0.0, 0.8131, 0.0, 0.8236, 0.0, 0.3771, 0.0, 0.3991, 0.0, 0.3991, 0.0, 0.3771, 0.0, 0.3604, 0.0, 0.3702, 0.0, 0.3702, 0.0, 0.3604, 0.0, 0.8131, 0.0, 0.8023, 0.0, 0.8023, 0.0, 0.8131, 0.0, 0.3991, 0.0, 0.4189, 0.0, 0.4189, 0.0, 0.3991, 0.0, 0.3702, 0.0, 0.3829, 0.0, 0.3829, 0.0, 0.3702, 0.0, 0.8023, 0.0, 0.7914, 0.0, 0.7914, 0.0, 0.8023, 0.0, 0.4189, 0.0, 0.4364, 0.0, 0.4364, 0.0, 0.4189, 0.0, 0.3829, 0.0, 0.3982, 0.0, 0.3982, 0.0, 0.3829, 0.0, 0.7914, 0.0, 0.7805, 0.0, 0.7805, 0.0, 0.7914, 0.0, 0.4364, 0.0, 0.4513, 0.0, 0.4513, 0.0, 0.4364, 0.0, 0.3982, 0.0, 0.4157, 0.0, 0.4157, 0.0, 0.3982, 0.0, 0.7805, 0.0, 0.7697, 0.0, 0.7697, 0.0, 0.7805, 0.0, 0.4513, 0.0, 0.4637, 0.0, 0.4637, 0.0, 0.4513, 0.0, 0.4157, 0.0, 0.4352, 0.0, 0.4352, 0.0, 0.4157, 0.0, 0.7697, 0.0, 0.7592, 0.0, 0.7592, 0.0, 0.7697, 0.0, 0.4637, 0.0, 0.4732, 0.0, 0.4732, 0.0, 0.4637, 0.0])
me_rectangle_001.update()

# ---- objects
ob_rectangle_001 = bpy.data.objects.new('Rectangle.001', me_rectangle_001)

# ---- transforms, parenting, visibility, modifiers, constraints
ob_rectangle_001.location = (0.0, 0.0, 0.05327)
ob_rectangle_001.scale = (1.0, 1.0, 0.025)

# ---- collection membership
col_collection.objects.link(ob_rectangle_001)

# ---- scene / render settings (as saved in the file)
scene.frame_start = 1; scene.frame_end = 250; scene.frame_set(189)
scene.render.engine = 'BLENDER_EEVEE_NEXT'
scene.cycles.sampling_pattern = 'TABULATED_SOBOL'
scene.cycles.use_light_tree = False
scene.view_settings.view_transform = 'Filmic'
bpy.context.view_layer.update()

# ---- added for rendering (the .blend has no active camera and no usable light): camera, sun
cam_auto = bpy.data.cameras.new('AutoCamera')
cam_auto.lens = 50.0
cam_auto.sensor_width = 36.0
cam_auto.clip_end = 1000.0
ob_auto_camera = bpy.data.objects.new('AutoCamera', cam_auto)
scene.collection.objects.link(ob_auto_camera)
ob_auto_camera.location = (3.17245, -3.80695, 3.56038)
ob_auto_camera.rotation_euler = (1.09748, -7.21219e-08, 0.694738)
scene.camera = ob_auto_camera
light_auto_sun = bpy.data.lights.new('AutoSun', 'SUN')
light_auto_sun.energy = 3.0
light_auto_sun.angle = 0.0523599
ob_auto_sun = bpy.data.objects.new('AutoSun', light_auto_sun)
scene.collection.objects.link(ob_auto_sun)
ob_auto_sun.rotation_euler = (0.872665, 0.174533, 0.523599)
bpy.context.view_layer.update()
